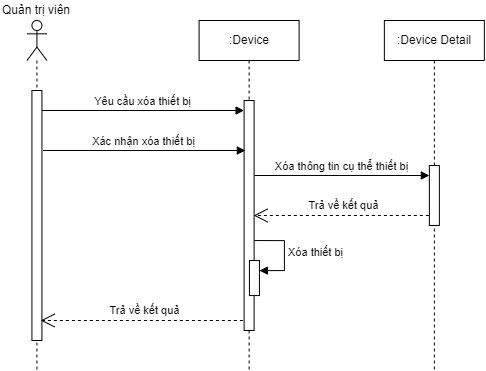

The diagram above was exported from draw.io. Its source (the exported page's mxGraphModel, read from the mxfile embedded in the PNG):
<mxGraphModel dx="975" dy="1728" grid="1" gridSize="10" guides="1" tooltips="1" connect="1" arrows="1" fold="1" page="1" pageScale="1" pageWidth="827" pageHeight="1169" math="0" shadow="0">
  <root>
    <mxCell id="0" />
    <mxCell id="1" parent="0" />
    <mxCell id="21_plh_GeT7fpq37Dh-t-1" value="Yêu cầu xóa thiết bị" style="html=1;verticalAlign=bottom;endArrow=block;curved=0;rounded=0;" edge="1" parent="1" target="21_plh_GeT7fpq37Dh-t-6">
      <mxGeometry width="80" relative="1" as="geometry">
        <mxPoint x="699.4199999999998" y="-390" as="sourcePoint" />
        <mxPoint x="864.4199999999998" y="-390" as="targetPoint" />
      </mxGeometry>
    </mxCell>
    <mxCell id="21_plh_GeT7fpq37Dh-t-2" value="&lt;div&gt;&lt;br&gt;&lt;/div&gt;" style="shape=umlLifeline;perimeter=lifelinePerimeter;whiteSpace=wrap;html=1;container=1;dropTarget=0;collapsible=0;recursiveResize=0;outlineConnect=0;portConstraint=eastwest;newEdgeStyle={&quot;curved&quot;:0,&quot;rounded&quot;:0};participant=umlActor;" vertex="1" parent="1">
      <mxGeometry x="684.42" y="-480" width="20" height="350" as="geometry" />
    </mxCell>
    <mxCell id="21_plh_GeT7fpq37Dh-t-3" value="" style="html=1;points=[[0,0,0,0,5],[0,1,0,0,-5],[1,0,0,0,5],[1,1,0,0,-5]];perimeter=orthogonalPerimeter;outlineConnect=0;targetShapes=umlLifeline;portConstraint=eastwest;newEdgeStyle={&quot;curved&quot;:0,&quot;rounded&quot;:0};" vertex="1" parent="21_plh_GeT7fpq37Dh-t-2">
      <mxGeometry x="5" y="70" width="10" height="250" as="geometry" />
    </mxCell>
    <mxCell id="21_plh_GeT7fpq37Dh-t-4" value="Quản trị viên" style="text;html=1;strokeColor=none;fillColor=none;align=center;verticalAlign=middle;whiteSpace=wrap;rounded=0;" vertex="1" parent="1">
      <mxGeometry x="657.18" y="-500" width="74.48" height="20" as="geometry" />
    </mxCell>
    <mxCell id="21_plh_GeT7fpq37Dh-t-5" value=":Device" style="shape=umlLifeline;perimeter=lifelinePerimeter;whiteSpace=wrap;html=1;container=1;dropTarget=0;collapsible=0;recursiveResize=0;outlineConnect=0;portConstraint=eastwest;newEdgeStyle={&quot;curved&quot;:0,&quot;rounded&quot;:0};" vertex="1" parent="1">
      <mxGeometry x="856.6099999999999" y="-480" width="100" height="350" as="geometry" />
    </mxCell>
    <mxCell id="21_plh_GeT7fpq37Dh-t-6" value="" style="html=1;points=[[0,0,0,0,5],[0,1,0,0,-5],[1,0,0,0,5],[1,1,0,0,-5]];perimeter=orthogonalPerimeter;outlineConnect=0;targetShapes=umlLifeline;portConstraint=eastwest;newEdgeStyle={&quot;curved&quot;:0,&quot;rounded&quot;:0};" vertex="1" parent="21_plh_GeT7fpq37Dh-t-5">
      <mxGeometry x="45" y="80" width="10" height="230" as="geometry" />
    </mxCell>
    <mxCell id="21_plh_GeT7fpq37Dh-t-7" value="" style="html=1;points=[[0,0,0,0,5],[0,1,0,0,-5],[1,0,0,0,5],[1,1,0,0,-5]];perimeter=orthogonalPerimeter;outlineConnect=0;targetShapes=umlLifeline;portConstraint=eastwest;newEdgeStyle={&quot;curved&quot;:0,&quot;rounded&quot;:0};" vertex="1" parent="21_plh_GeT7fpq37Dh-t-5">
      <mxGeometry x="50.32000000000005" y="240.05" width="10" height="35" as="geometry" />
    </mxCell>
    <mxCell id="21_plh_GeT7fpq37Dh-t-8" value="Xóa thiết bị" style="html=1;align=left;spacingLeft=2;endArrow=block;rounded=0;edgeStyle=orthogonalEdgeStyle;curved=0;rounded=0;" edge="1" parent="21_plh_GeT7fpq37Dh-t-5" target="21_plh_GeT7fpq37Dh-t-7">
      <mxGeometry relative="1" as="geometry">
        <mxPoint x="55.32000000000005" y="220.05" as="sourcePoint" />
        <Array as="points">
          <mxPoint x="85.32000000000005" y="250.05" />
        </Array>
      </mxGeometry>
    </mxCell>
    <mxCell id="21_plh_GeT7fpq37Dh-t-9" value="Trả về kết quả" style="endArrow=open;endSize=12;dashed=1;html=1;rounded=0;" edge="1" parent="1">
      <mxGeometry x="-0.0303" y="-10" width="160" relative="1" as="geometry">
        <mxPoint x="900.3699999999999" y="-180" as="sourcePoint" />
        <mxPoint x="698.1799999999998" y="-180" as="targetPoint" />
        <mxPoint as="offset" />
      </mxGeometry>
    </mxCell>
    <mxCell id="21_plh_GeT7fpq37Dh-t-10" value=":Device Detail" style="shape=umlLifeline;perimeter=lifelinePerimeter;whiteSpace=wrap;html=1;container=1;dropTarget=0;collapsible=0;recursiveResize=0;outlineConnect=0;portConstraint=eastwest;newEdgeStyle={&quot;curved&quot;:0,&quot;rounded&quot;:0};" vertex="1" parent="1">
      <mxGeometry x="1041.86" y="-480" width="100" height="350" as="geometry" />
    </mxCell>
    <mxCell id="21_plh_GeT7fpq37Dh-t-11" value="" style="html=1;points=[[0,0,0,0,5],[0,1,0,0,-5],[1,0,0,0,5],[1,1,0,0,-5]];perimeter=orthogonalPerimeter;outlineConnect=0;targetShapes=umlLifeline;portConstraint=eastwest;newEdgeStyle={&quot;curved&quot;:0,&quot;rounded&quot;:0};" vertex="1" parent="21_plh_GeT7fpq37Dh-t-10">
      <mxGeometry x="45" y="145" width="10" height="60" as="geometry" />
    </mxCell>
    <mxCell id="21_plh_GeT7fpq37Dh-t-12" value="Xác nhận xóa thiết bị" style="html=1;verticalAlign=bottom;endArrow=block;curved=0;rounded=0;" edge="1" parent="1">
      <mxGeometry width="80" relative="1" as="geometry">
        <mxPoint x="700.4199999999997" y="-350" as="sourcePoint" />
        <mxPoint x="902.8599999999998" y="-350" as="targetPoint" />
      </mxGeometry>
    </mxCell>
    <mxCell id="21_plh_GeT7fpq37Dh-t-13" value="Xóa thông tin cụ thể thiết bị" style="html=1;verticalAlign=bottom;endArrow=block;curved=0;rounded=0;" edge="1" parent="1" target="21_plh_GeT7fpq37Dh-t-11">
      <mxGeometry width="80" relative="1" as="geometry">
        <mxPoint x="911.9199999999998" y="-325" as="sourcePoint" />
        <mxPoint x="1114.36" y="-325" as="targetPoint" />
      </mxGeometry>
    </mxCell>
    <mxCell id="21_plh_GeT7fpq37Dh-t-14" value="Trả về kết quả" style="endArrow=open;endSize=12;dashed=1;html=1;rounded=0;" edge="1" parent="1">
      <mxGeometry x="-0.0303" y="-10" width="160" relative="1" as="geometry">
        <mxPoint x="1086.36" y="-285" as="sourcePoint" />
        <mxPoint x="911.1099999999999" y="-285" as="targetPoint" />
        <mxPoint as="offset" />
      </mxGeometry>
    </mxCell>
  </root>
</mxGraphModel>